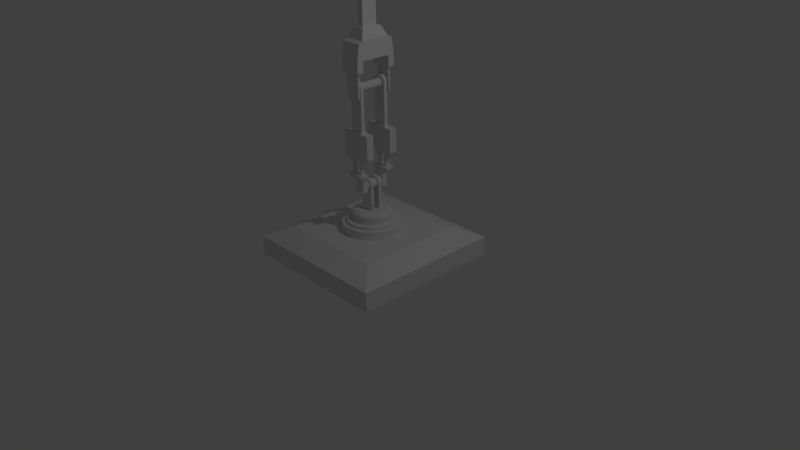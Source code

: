# Source: MachineArm.blend  (saved by Blender 2.77.0; exported with 4.5.12 LTS)
import bpy
from mathutils import Matrix  # noqa: F401  (used for matrix-valued properties, if any)

bpy.ops.wm.read_factory_settings(use_empty=True)
scene = bpy.context.scene
scene.name = 'Scene'

# ---- collections
col_collection_1 = bpy.data.collections.new('Collection 1'); scene.collection.children.link(col_collection_1)

# ---- materials (node trees are filled in below, after node groups)
mat_material = bpy.data.materials.new('Material')
mat_material.alpha_threshold = 0.0
mat_material.use_transparent_shadow = False
mat_material.roughness = 0.5
mat_material.line_color = (0.0, 0.0, 0.0, 1.0)

# ---- material node trees

# ---- world
world_world = bpy.data.worlds.new('World'); scene.world = world_world
world_world.color = (0.05088, 0.05088, 0.05088)
world_world.use_sun_shadow = False
world_world.sun_shadow_jitter_overblur = 0.0
world_world.cycles.sampling_method = 'MANUAL'

# ---- cameras
cam_camera = bpy.data.cameras.new('Camera')
cam_camera.clip_end = 100.0
cam_camera.lens = 35.0
cam_camera.sensor_width = 32.0
cam_camera.sensor_height = 18.0
cam_camera.ortho_scale = 7.314
cam_camera.dof.focus_distance = 0.0
cam_camera.dof.aperture_fstop = 128.0

# ---- lights
light_lamp = bpy.data.lights.new('Lamp', 'POINT')
light_lamp.transmission_factor = 0.0
light_lamp.cutoff_distance = 30.0
light_lamp.energy = 100.0
light_lamp.shadow_buffer_clip_start = 1.001
light_lamp.shadow_soft_size = 0.1
light_lamp.shadow_maximum_resolution = 0.006
light_lamp.use_absolute_resolution = True

# ---- meshes
me_cube_008 = bpy.data.meshes.new('Cube.008')
me_cube_008.from_pydata([(-1.0, -1.0, 0.0), (-1.0, -1.0, 4.261), (-1.0, 1.0, 0.0), (-1.0, 1.0, 4.261), (1.0, -1.0, 0.0), (1.0, -1.0, 4.261), (1.0, 1.0, 0.0), (1.0, 1.0, 4.261), (0.169, -1.0, 7.293), (0.169, 1.0, 7.293), (1.417, 1.0, 6.405), (1.417, -1.0, 6.405), (1.365, -0.6311, 8.241), (1.365, 0.6311, 8.241), (2.024, 0.6311, 7.534), (2.024, -0.6311, 7.534), (2.073, -0.3709, 8.494), (2.073, 0.3709, 8.494), (2.342, 0.3709, 7.994), (2.342, -0.3709, 7.994)], [], [(1, 3, 2, 0), (3, 7, 6, 2), (7, 5, 4, 6), (5, 1, 0, 4), (0, 2, 6, 4), (5, 7, 10, 11), (11, 10, 14, 15), (3, 1, 8, 9), (1, 5, 11, 8), (7, 3, 9, 10), (13, 12, 16, 17), (9, 8, 12, 13), (8, 11, 15, 12), (10, 9, 13, 14), (19, 18, 17, 16), (12, 15, 19, 16), (14, 13, 17, 18), (15, 14, 18, 19)])
me_cube_008.use_remesh_preserve_volume = False
me_cube_008.use_remesh_preserve_attributes = False
me_cube_008.use_mirror_vertex_groups = False
me_cube_008.update()
me_cube_007 = bpy.data.meshes.new('Cube.007')
me_cube_007.from_pydata([(-1.0, -1.0, 0.0), (-1.0, -1.0, 4.261), (-1.0, 1.0, 0.0), (-1.0, 1.0, 4.261), (1.0, -1.0, 0.0), (1.0, -1.0, 4.261), (1.0, 1.0, 0.0), (1.0, 1.0, 4.261), (0.169, -1.0, 7.293), (0.169, 1.0, 7.293), (1.417, 1.0, 6.405), (1.417, -1.0, 6.405), (1.365, -0.6311, 8.241), (1.365, 0.6311, 8.241), (2.024, 0.6311, 7.534), (2.024, -0.6311, 7.534), (2.073, -0.3709, 8.494), (2.073, 0.3709, 8.494), (2.342, 0.3709, 7.994), (2.342, -0.3709, 7.994)], [], [(1, 3, 2, 0), (3, 7, 6, 2), (7, 5, 4, 6), (5, 1, 0, 4), (0, 2, 6, 4), (5, 7, 10, 11), (11, 10, 14, 15), (3, 1, 8, 9), (1, 5, 11, 8), (7, 3, 9, 10), (13, 12, 16, 17), (9, 8, 12, 13), (8, 11, 15, 12), (10, 9, 13, 14), (19, 18, 17, 16), (12, 15, 19, 16), (14, 13, 17, 18), (15, 14, 18, 19)])
me_cube_007.use_remesh_preserve_volume = False
me_cube_007.use_remesh_preserve_attributes = False
me_cube_007.use_mirror_vertex_groups = False
me_cube_007.update()
me_cube_006 = bpy.data.meshes.new('Cube.006')
me_cube_006.from_pydata([(-1.0, -1.0, 0.0), (-1.0, -1.0, 4.261), (-1.0, 1.0, 0.0), (-1.0, 1.0, 4.261), (1.0, -1.0, 0.0), (1.0, -1.0, 4.261), (1.0, 1.0, 0.0), (1.0, 1.0, 4.261), (0.169, -1.0, 7.293), (0.169, 1.0, 7.293), (1.417, 1.0, 6.405), (1.417, -1.0, 6.405), (1.365, -0.6311, 8.241), (1.365, 0.6311, 8.241), (2.024, 0.6311, 7.534), (2.024, -0.6311, 7.534), (2.073, -0.3709, 8.494), (2.073, 0.3709, 8.494), (2.342, 0.3709, 7.994), (2.342, -0.3709, 7.994)], [], [(1, 3, 2, 0), (3, 7, 6, 2), (7, 5, 4, 6), (5, 1, 0, 4), (0, 2, 6, 4), (5, 7, 10, 11), (11, 10, 14, 15), (3, 1, 8, 9), (1, 5, 11, 8), (7, 3, 9, 10), (13, 12, 16, 17), (9, 8, 12, 13), (8, 11, 15, 12), (10, 9, 13, 14), (19, 18, 17, 16), (12, 15, 19, 16), (14, 13, 17, 18), (15, 14, 18, 19)])
me_cube_006.use_remesh_preserve_volume = False
me_cube_006.use_remesh_preserve_attributes = False
me_cube_006.use_mirror_vertex_groups = False
me_cube_006.update()
me_cube_005 = bpy.data.meshes.new('Cube.005')
me_cube_005.from_pydata([(-1.0, -1.0, 0.0), (-1.0, -1.0, 4.261), (-1.0, 1.0, 0.0), (-1.0, 1.0, 4.261), (1.0, -1.0, 0.0), (1.0, -1.0, 4.261), (1.0, 1.0, 0.0), (1.0, 1.0, 4.261), (0.169, -1.0, 7.293), (0.169, 1.0, 7.293), (1.417, 1.0, 6.405), (1.417, -1.0, 6.405), (1.365, -0.6311, 8.241), (1.365, 0.6311, 8.241), (2.024, 0.6311, 7.534), (2.024, -0.6311, 7.534), (2.073, -0.3709, 8.494), (2.073, 0.3709, 8.494), (2.342, 0.3709, 7.994), (2.342, -0.3709, 7.994)], [], [(1, 3, 2, 0), (3, 7, 6, 2), (7, 5, 4, 6), (5, 1, 0, 4), (0, 2, 6, 4), (5, 7, 10, 11), (11, 10, 14, 15), (3, 1, 8, 9), (1, 5, 11, 8), (7, 3, 9, 10), (13, 12, 16, 17), (9, 8, 12, 13), (8, 11, 15, 12), (10, 9, 13, 14), (19, 18, 17, 16), (12, 15, 19, 16), (14, 13, 17, 18), (15, 14, 18, 19)])
me_cube_005.use_remesh_preserve_volume = False
me_cube_005.use_remesh_preserve_attributes = False
me_cube_005.use_mirror_vertex_groups = False
me_cube_005.update()
me_cylinder_001 = bpy.data.meshes.new('Cylinder.001')
me_cylinder_001.from_pydata([(3.54e-08, 0.3389, -1.194), (3.54e-08, 0.3389, 0.0), (0.06611, 0.3324, -1.194), (0.06611, 0.3324, 0.0), (0.1297, 0.3131, -1.194), (0.1297, 0.3131, 0.0), (0.1883, 0.2818, -1.194), (0.1883, 0.2818, 0.0), (0.2396, 0.2396, -1.194), (0.2396, 0.2396, 0.0), (0.2818, 0.1883, -1.194), (0.2818, 0.1883, 0.0), (0.3131, 0.1297, -1.194), (0.3131, 0.1297, 0.0), (0.3324, 0.06611, -1.194), (0.3324, 0.06611, 0.0), (0.3389, 3.181e-07, -1.194), (0.3389, 2.712e-07, 0.0), (0.3324, -0.06611, -1.194), (0.3324, -0.06611, 0.0), (0.3131, -0.1297, -1.194), (0.3131, -0.1297, 0.0), (0.2818, -0.1883, -1.194), (0.2818, -0.1883, 0.0), (0.2396, -0.2396, -1.194), (0.2396, -0.2396, 0.0), (0.1883, -0.2818, -1.194), (0.1883, -0.2818, 0.0), (0.1297, -0.3131, -1.194), (0.1297, -0.3131, 0.0), (0.06611, -0.3324, -1.194), (0.06611, -0.3324, 0.0), (-7.502e-08, -0.3389, -1.194), (-7.502e-08, -0.3389, 0.0), (-0.06611, -0.3324, -1.194), (-0.06611, -0.3324, 0.0), (-0.1297, -0.3131, -1.194), (-0.1297, -0.3131, 0.0), (-0.1883, -0.2818, -1.194), (-0.1883, -0.2818, 0.0), (-0.2396, -0.2396, -1.194), (-0.2396, -0.2396, 0.0), (-0.2818, -0.1883, -1.194), (-0.2818, -0.1883, 0.0), (-0.3131, -0.1297, -1.194), (-0.3131, -0.1297, 0.0), (-0.3324, -0.06611, -1.194), (-0.3324, -0.06611, 0.0), (-0.3389, 6.197e-07, -1.194), (-0.3389, 5.728e-07, 0.0), (-0.3324, 0.06611, -1.194), (-0.3324, 0.06611, 0.0), (-0.3131, 0.1297, -1.194), (-0.3131, 0.1297, 0.0), (-0.2818, 0.1883, -1.194), (-0.2818, 0.1883, 0.0), (-0.2396, 0.2396, -1.194), (-0.2396, 0.2396, 0.0), (-0.1883, 0.2818, -1.194), (-0.1883, 0.2818, 0.0), (-0.1297, 0.3131, -1.194), (-0.1297, 0.3131, 0.0), (-0.06611, 0.3324, -1.194), (-0.06611, 0.3324, 0.0), (-0.637, -0.6062, -1.15), (-0.637, 1.301, -1.15), (-0.637, -0.6062, -1.286), (-0.637, 1.301, -1.286), (0.5984, -0.6062, -1.15), (0.5984, 1.301, -1.15), (0.5984, -0.6062, -1.286), (0.5984, 1.301, -1.286), (-0.564, -0.7895, -1.286), (-0.564, -0.7895, -1.15), (0.5253, -0.7895, -1.286), (0.5253, -0.7895, -1.15), (-0.3798, -0.8888, -1.286), (-0.3798, -0.8888, -1.15), (0.3412, -0.8888, -1.286), (0.3412, -0.8888, -1.15), (-0.1667, -0.9341, -1.286), (-0.1667, -0.9341, -1.15), (0.1281, -0.9341, -1.286), (0.1281, -0.9341, -1.15), (-0.8824, 1.301, -1.001), (-0.8824, 1.301, -1.435), (0.8438, 1.301, -1.435), (0.8438, 1.301, -1.001), (-0.8824, 2.244, -1.001), (-0.8824, 2.244, -1.435), (0.8438, 2.244, -1.435), (0.8438, 2.244, -1.001), (-0.8824, 3.739, -1.001), (-0.8824, 3.565, -1.279), (0.8438, 3.565, -1.279), (0.8438, 3.739, -1.001), (0.8438, 2.244, 0.0), (-0.8824, 2.244, 0.0), (0.8438, 3.739, 0.0), (-0.8824, 3.739, 0.0), (0.4577, 4.542, -0.6946), (-0.4963, 4.542, -0.6946), (0.4577, 4.542, 0.0), (-0.4963, 4.542, 0.0), (0.2256, 4.542, -0.5256), (-0.2642, 4.542, -0.5256), (0.2256, 4.542, 0.0), (-0.2642, 4.542, 0.0), (0.2256, 8.336, -0.5256), (-0.2642, 8.336, -0.5256), (0.2256, 8.336, 0.0), (-0.2642, 8.336, 0.0), (-0.01515, 9.287, -1.113), (-0.01515, 10.59, -1.113), (0.237, 9.287, -1.092), (0.237, 10.59, -1.092), (0.4795, 9.287, -1.028), (0.4795, 10.59, -1.028), (0.7029, 9.287, -0.9242), (0.7029, 10.59, -0.9242), (0.8988, 9.287, -0.7848), (0.8988, 10.59, -0.7848), (1.06, 9.287, -0.6149), (1.06, 10.59, -0.6149), (1.179, 9.287, -0.4211), (1.179, 10.59, -0.4211), (1.253, 9.287, -0.2108), (1.253, 10.59, -0.2108), (1.277, 9.287, 0.0), (1.277, 10.59, 0.0), (-1.308, 9.287, 0.0), (-1.308, 10.59, 0.0), (-1.283, 9.287, -0.2108), (-1.283, 10.59, -0.2108), (-1.209, 9.287, -0.4211), (-1.209, 10.59, -0.4211), (-1.09, 9.287, -0.6149), (-1.09, 10.59, -0.6149), (-0.9291, 9.287, -0.7848), (-0.9291, 10.59, -0.7848), (-0.7332, 9.287, -0.9242), (-0.7332, 10.59, -0.9242), (-0.5098, 9.287, -1.028), (-0.5098, 10.59, -1.028), (-0.2673, 9.287, -1.092), (-0.2673, 10.59, -1.092), (-0.01515, 9.287, -0.6661), (0.1536, 9.287, -0.6513), (0.3158, 9.287, -0.6074), (0.4654, 9.287, -0.5361), (0.5964, 9.287, -0.4401), (0.704, 9.287, -0.3232), (0.7839, 9.287, -0.1898), (0.8331, 9.287, 0.0), (0.8498, 9.287, 0.0), (-0.8801, 9.287, 0.0), (-0.8634, 9.287, 0.0), (-0.8142, 9.287, -0.1898), (-0.7343, 9.287, -0.3232), (-0.6267, 9.287, -0.4401), (-0.4957, 9.287, -0.5361), (-0.3461, 9.287, -0.6074), (-0.1839, 9.287, -0.6513), (-0.01515, 10.59, 0.0), (-0.01515, 8.145, -0.6661), (0.1536, 8.145, -0.6513), (0.3158, 8.145, -0.6074), (0.4654, 8.145, -0.5361), (0.5964, 8.145, -0.4401), (0.704, 8.145, -0.3232), (0.7839, 8.145, -0.1898), (0.8331, 8.145, 0.0), (-0.8634, 8.145, 0.0), (-0.8142, 8.145, -0.1898), (-0.7343, 8.145, -0.3232), (-0.6267, 8.145, -0.4401), (-0.4957, 8.145, -0.5361), (-0.3461, 8.145, -0.6074), (-0.1839, 8.145, -0.6513), (-0.01515, 8.145, 0.0)], [], [(0, 1, 3, 2), (2, 3, 5, 4), (4, 5, 7, 6), (6, 7, 9, 8), (8, 9, 11, 10), (10, 11, 13, 12), (12, 13, 15, 14), (14, 15, 17, 16), (16, 17, 19, 18), (18, 19, 21, 20), (20, 21, 23, 22), (22, 23, 25, 24), (24, 25, 27, 26), (26, 27, 29, 28), (28, 29, 31, 30), (30, 31, 33, 32), (32, 33, 35, 34), (34, 35, 37, 36), (36, 37, 39, 38), (38, 39, 41, 40), (40, 41, 43, 42), (42, 43, 45, 44), (44, 45, 47, 46), (46, 47, 49, 48), (48, 49, 51, 50), (50, 51, 53, 52), (52, 53, 55, 54), (54, 55, 57, 56), (56, 57, 59, 58), (58, 59, 61, 60), (60, 61, 63, 62), (62, 63, 1, 0), (0, 2, 4, 6, 8, 10, 12, 14, 16, 18, 20, 22, 24, 26, 28, 30, 32, 34, 36, 38, 40, 42, 44, 46, 48, 50, 52, 54, 56, 58, 60, 62), (65, 67, 66, 64), (67, 71, 70, 66), (71, 69, 68, 70), (69, 65, 64, 68), (64, 66, 72, 73), (69, 71, 86, 87), (74, 75, 79, 78), (66, 70, 74, 72), (68, 64, 73, 75), (70, 68, 75, 74), (79, 77, 81, 83), (73, 72, 76, 77), (75, 73, 77, 79), (72, 74, 78, 76), (81, 80, 82, 83), (76, 78, 82, 80), (78, 79, 83, 82), (77, 76, 80, 81), (87, 86, 90, 91), (67, 65, 84, 85), (65, 69, 87, 84), (71, 67, 85, 86), (88, 91, 96, 97), (85, 84, 88, 89), (84, 87, 91, 88), (86, 85, 89, 90), (95, 94, 93, 92), (90, 89, 93, 94), (91, 90, 94, 95), (89, 88, 92, 93), (97, 96, 98, 99), (91, 95, 98, 96), (92, 88, 97, 99), (95, 92, 101, 100), (102, 100, 104, 106), (98, 95, 100, 102), (92, 99, 103, 101), (99, 98, 102, 103), (106, 104, 108, 110), (100, 101, 105, 104), (101, 103, 107, 105), (103, 102, 106, 107), (108, 109, 111, 110), (104, 105, 109, 108), (105, 107, 111, 109), (107, 106, 110, 111), (112, 113, 115, 114), (114, 115, 117, 116), (116, 117, 119, 118), (118, 119, 121, 120), (120, 121, 123, 122), (122, 123, 125, 124), (124, 125, 127, 126), (126, 127, 129, 128), (130, 131, 133, 132), (132, 133, 135, 134), (134, 135, 137, 136), (136, 137, 139, 138), (138, 139, 141, 140), (140, 141, 143, 142), (142, 143, 145, 144), (144, 145, 113, 112), (134, 136, 158, 157), (144, 112, 146, 162), (118, 120, 150, 149), (130, 132, 156, 155), (140, 142, 161, 160), (114, 116, 148, 147), (124, 126, 153, 152), (136, 138, 159, 158), (120, 122, 151, 150), (132, 134, 157, 156), (142, 144, 162, 161), (116, 118, 149, 148), (126, 128, 154, 153), (112, 114, 147, 146), (138, 140, 160, 159), (122, 124, 152, 151), (125, 123, 163), (137, 135, 163), (113, 145, 163), (121, 119, 163), (133, 131, 163), (143, 141, 163), (117, 115, 163), (127, 125, 163), (139, 137, 163), (123, 121, 163), (135, 133, 163), (145, 143, 163), (119, 117, 163), (129, 127, 163), (115, 113, 163), (141, 139, 163), (151, 152, 170, 169), (160, 161, 177, 176), (152, 153, 171, 170), (161, 162, 178, 177), (146, 147, 165, 164), (162, 146, 164, 178), (147, 148, 166, 165), (156, 157, 173, 172), (148, 149, 167, 166), (157, 158, 174, 173), (149, 150, 168, 167), (158, 159, 175, 174), (150, 151, 169, 168), (159, 160, 176, 175), (172, 173, 179), (164, 165, 179), (173, 174, 179), (165, 166, 179), (174, 175, 179), (166, 167, 179), (175, 176, 179), (167, 168, 179), (176, 177, 179), (168, 169, 179), (177, 178, 179), (169, 170, 179), (178, 164, 179), (170, 171, 179)])
me_cylinder_001.use_remesh_preserve_volume = False
me_cylinder_001.use_remesh_preserve_attributes = False
me_cylinder_001.use_mirror_vertex_groups = False
me_cylinder_001.update()
me_cube_003 = bpy.data.meshes.new('Cube.003')
me_cube_003.from_pydata([(0.02318, 0.0, -0.05605), (0.02318, -0.1419, -0.05605), (0.01182, 0.0, -0.0595), (0.01182, -0.1419, -0.0595), (8.788e-08, 0.0, -0.06066), (8.788e-08, -0.1419, -0.06066), (0.03365, -0.1419, -0.05045), (0.03365, 0.0, -0.05045), (0.04283, -0.1419, -0.04292), (0.04283, 0.0, -0.04292), (0.05037, -0.1419, -0.03374), (0.05037, 0.0, -0.03374), (0.05596, -0.1419, -0.02327), (0.05596, 0.0, -0.02327), (0.05941, -0.1419, -0.0119), (0.05941, 0.0, -0.0119), (0.06058, -0.1419, -8.404e-05), (0.06058, 0.0, -8.402e-05), (0.05941, -0.1419, 0.01173), (0.05941, 0.0, 0.01173), (0.05596, -0.1419, 0.0231), (0.05596, 0.0, 0.0231), (0.05037, -0.1419, 0.03357), (0.05037, 0.0, 0.03357), (0.04283, -0.1419, 0.04275), (0.04283, 0.0, 0.04275), (0.03365, -0.1419, 0.05028), (0.03365, 0.0, 0.05028), (0.02318, -0.1419, 0.05588), (0.02318, 0.0, 0.05588), (0.01182, -0.1419, 0.05933), (0.01182, 0.0, 0.05933), (6.814e-08, -0.1419, 0.06049), (6.814e-08, 0.0, 0.06049), (-0.01182, -0.1419, 0.05933), (-0.01182, 0.0, 0.05933), (-0.02318, -0.1419, 0.05588), (-0.02318, 0.0, 0.05588), (-0.03365, -0.1419, 0.05028), (-0.03365, 0.0, 0.05028), (-0.04283, -0.1419, 0.04275), (-0.04283, 0.0, 0.04275), (-0.05037, -0.1419, 0.03357), (-0.05037, 0.0, 0.03357), (-0.05596, -0.1419, 0.0231), (-0.05596, 0.0, 0.0231), (-0.05941, -0.1419, 0.01173), (-0.05941, 0.0, 0.01173), (-0.06058, -0.1419, -8.409e-05), (-0.06058, 0.0, -8.408e-05), (-0.05941, -0.1419, -0.0119), (-0.05941, 0.0, -0.0119), (-0.05596, -0.1419, -0.02327), (-0.05596, 0.0, -0.02327), (-0.05037, -0.1419, -0.03374), (-0.05037, 0.0, -0.03374), (-0.04283, -0.1419, -0.04292), (-0.04283, 0.0, -0.04292), (-0.03365, -0.1419, -0.05045), (-0.03365, 0.0, -0.05045), (-0.02318, -0.1419, -0.05605), (-0.02318, 0.0, -0.05605), (-0.01182, -0.1419, -0.0595), (-0.01182, 0.0, -0.0595), (0.06343, -0.1228, 0.09075), (0.06343, -0.1228, -0.0685), (0.06343, -0.1936, 0.09075), (0.06343, -0.1936, -0.0685), (-0.07101, -0.1228, 0.09075), (-0.07101, -0.1228, -0.0685), (-0.07101, -0.1936, 0.09075), (-0.07101, -0.1936, -0.0685), (0.09679, -0.2578, 0.151), (-0.1044, -0.2578, 0.151), (0.09679, -0.1518, 0.151), (-0.1044, -0.1518, 0.151), (0.1087, -0.264, 0.151), (-0.1163, -0.264, 0.151), (0.1087, -0.1455, 0.151), (-0.1163, -0.1455, 0.151), (0.1087, -0.264, 0.186), (-0.1163, -0.264, 0.186), (0.1087, -0.1455, 0.186), (-0.1163, -0.1455, 0.186), (0.07435, -0.2459, 0.186), (-0.08193, -0.2459, 0.186), (0.07435, -0.1636, 0.186), (-0.08193, -0.1636, 0.186), (-0.003791, -0.2459, 0.186), (0.07435, -0.2048, 0.186), (-0.003791, -0.1636, 0.186), (-0.08193, -0.2048, 0.186), (-0.003791, -0.2048, 0.186), (-0.04286, -0.2459, 0.186), (0.07435, -0.2254, 0.186), (0.03528, -0.1636, 0.186), (-0.08193, -0.1842, 0.186), (0.03528, -0.2459, 0.186), (0.07435, -0.1842, 0.186), (-0.04286, -0.1636, 0.186), (-0.08193, -0.2254, 0.186), (-0.04286, -0.2048, 0.186), (0.03528, -0.2048, 0.186), (-0.003791, -0.2254, 0.186), (-0.003791, -0.1842, 0.186), (0.03528, -0.1842, 0.186), (0.03528, -0.2254, 0.186), (-0.04286, -0.2254, 0.186), (-0.04286, -0.1842, 0.186), (0.07435, -0.1842, 0.3097), (0.07435, -0.2048, 0.3097), (-0.08193, -0.2254, 0.3097), (-0.08193, -0.2048, 0.3097), (-0.04286, -0.2048, 0.3097), (0.07435, -0.2254, 0.3097), (-0.08193, -0.1842, 0.3097), (0.03528, -0.2048, 0.3097), (0.03528, -0.1842, 0.3097), (0.03528, -0.2254, 0.3097), (-0.04286, -0.2254, 0.3097), (-0.04286, -0.1842, 0.3097), (0.1357, -0.1845, 0.3886), (0.1357, -0.2048, 0.3886), (-0.1433, -0.2251, 0.3886), (-0.1433, -0.2048, 0.3886), (-0.07355, -0.2048, 0.3886), (0.1357, -0.2251, 0.3886), (-0.1433, -0.1845, 0.3886), (0.06597, -0.2048, 0.3886), (0.06597, -0.1845, 0.3886), (0.06597, -0.2251, 0.3886), (-0.07355, -0.2251, 0.3886), (-0.07355, -0.1845, 0.3886), (-0.204, -0.2327, 0.404), (-0.204, -0.2327, 0.7106), (-0.204, -0.1329, 0.404), (-0.204, -0.1329, 0.7106), (0.2009, -0.2327, 0.404), (0.2009, -0.2327, 0.7106), (0.2009, -0.1329, 0.404), (0.2009, -0.1329, 0.7106), (-0.1849, -0.1329, 0.3764), (-0.1849, -0.2327, 0.3764), (0.1818, -0.1329, 0.3764), (0.1818, -0.2327, 0.3764), (-0.1027, -0.2229, 0.7106), (-0.1027, -0.1427, 0.7106), (0.0996, -0.1427, 0.7106), (0.0996, -0.2229, 0.7106), (-0.1027, -0.2229, 0.7286), (-0.1027, -0.1427, 0.7286), (0.0996, -0.1427, 0.7286), (0.0996, -0.2229, 0.7286), (-0.08696, -0.2066, 0.7286), (-0.08696, -0.1591, 0.7286), (0.08388, -0.1591, 0.7286), (0.08388, -0.2066, 0.7286), (-0.08696, -0.2066, 1.279), (-0.08696, -0.1591, 1.279), (0.08388, -0.1591, 1.279), (0.08388, -0.2066, 1.279), (-0.07502, -0.2066, 1.309), (-0.07502, -0.1591, 1.309), (0.07194, -0.1591, 1.309), (0.07194, -0.2066, 1.309), (-0.05074, -0.2066, 1.332), (-0.05074, -0.1591, 1.332), (0.04766, -0.1591, 1.332), (0.04766, -0.2066, 1.332), (-0.02065, -0.2066, 1.342), (-0.02065, -0.1591, 1.342), (0.01756, -0.1591, 1.342), (0.01756, -0.2066, 1.342)], [], [(3, 2, 0, 1), (5, 4, 2, 3), (1, 0, 7, 6), (6, 7, 9, 8), (8, 9, 11, 10), (10, 11, 13, 12), (12, 13, 15, 14), (14, 15, 17, 16), (16, 17, 19, 18), (18, 19, 21, 20), (20, 21, 23, 22), (22, 23, 25, 24), (24, 25, 27, 26), (26, 27, 29, 28), (28, 29, 31, 30), (30, 31, 33, 32), (32, 33, 35, 34), (34, 35, 37, 36), (36, 37, 39, 38), (38, 39, 41, 40), (40, 41, 43, 42), (42, 43, 45, 44), (44, 45, 47, 46), (46, 47, 49, 48), (48, 49, 51, 50), (50, 51, 53, 52), (52, 53, 55, 54), (54, 55, 57, 56), (56, 57, 59, 58), (58, 59, 61, 60), (5, 3, 1, 6, 8, 10, 12, 14, 16, 18, 20, 22, 24, 26, 28, 30, 32, 34, 36, 38, 40, 42, 44, 46, 48, 50, 52, 54, 56, 58, 60, 62), (60, 61, 63, 62), (62, 63, 4, 5), (134, 136, 135, 133), (68, 70, 73, 75), (71, 69, 65, 67), (66, 70, 71, 67), (64, 66, 67, 65), (68, 64, 65, 69), (70, 68, 69, 71), (75, 73, 77, 79), (66, 64, 74, 72), (64, 68, 75, 74), (70, 66, 72, 73), (76, 78, 82, 80), (72, 74, 78, 76), (74, 75, 79, 78), (73, 72, 76, 77), (82, 83, 87, 99, 90, 95, 86), (78, 79, 83, 82), (77, 76, 80, 81), (79, 77, 81, 83), (108, 99, 87, 96), (81, 80, 84, 97, 88, 93, 85), (83, 81, 85, 100, 91, 96, 87), (80, 82, 86, 98, 89, 94, 84), (100, 107, 119, 111), (106, 102, 92, 103), (105, 95, 90, 104), (102, 105, 104, 92), (96, 91, 112, 115), (98, 86, 95, 105), (97, 106, 103, 88), (84, 94, 106, 97), (98, 105, 117, 109), (93, 107, 100, 85), (88, 103, 107, 93), (103, 92, 101, 107), (107, 101, 113, 119), (92, 104, 108, 101), (104, 90, 99, 108), (113, 120, 132, 125), (109, 117, 129, 121), (116, 118, 130, 128), (120, 115, 127, 132), (89, 98, 109, 110), (106, 94, 114, 118), (108, 96, 115, 120), (105, 102, 116, 117), (94, 89, 110, 114), (91, 100, 111, 112), (102, 106, 118, 116), (101, 108, 120, 113), (131, 125, 124, 123), (122, 121, 129, 128), (126, 122, 128, 130), (125, 132, 127, 124), (114, 110, 122, 126), (111, 119, 131, 123), (110, 109, 121, 122), (117, 116, 128, 129), (115, 112, 124, 127), (119, 113, 125, 131), (112, 111, 123, 124), (118, 114, 126, 130), (136, 140, 139, 135), (140, 138, 137, 139), (138, 134, 133, 137), (133, 135, 141, 142), (136, 134, 145, 146), (142, 141, 143, 144), (135, 139, 143, 141), (137, 133, 142, 144), (139, 137, 144, 143), (145, 148, 152, 149), (134, 138, 148, 145), (140, 136, 146, 147), (138, 140, 147, 148), (152, 151, 155, 156), (147, 146, 150, 151), (148, 147, 151, 152), (146, 145, 149, 150), (154, 153, 157, 158), (150, 149, 153, 154), (149, 152, 156, 153), (151, 150, 154, 155), (157, 160, 164, 161), (153, 156, 160, 157), (155, 154, 158, 159), (156, 155, 159, 160), (164, 163, 167, 168), (159, 158, 162, 163), (160, 159, 163, 164), (158, 157, 161, 162), (165, 168, 172, 169), (162, 161, 165, 166), (161, 164, 168, 165), (163, 162, 166, 167), (172, 171, 170, 169), (167, 166, 170, 171), (168, 167, 171, 172), (166, 165, 169, 170)])
me_cube_003.use_remesh_preserve_volume = False
me_cube_003.use_remesh_preserve_attributes = False
me_cube_003.use_mirror_vertex_groups = False
me_cube_003.update()
me_cube_002 = bpy.data.meshes.new('Cube.002')
me_cube_002.from_pydata([(0.1805, 0.1805, 0.1146), (0.1805, 0.1805, 0.02185), (0.1418, 0.2123, 0.1146), (0.1418, 0.2123, 0.02185), (0.09769, 0.2358, 0.1146), (0.09769, 0.2358, 0.02185), (0.0498, 0.2504, 0.1146), (0.0498, 0.2504, 0.02185), (4.157e-08, 0.2553, 0.1146), (4.157e-08, 0.2553, 0.02185), (-0.06418, 0.3227, 0.04026), (-0.06418, 0.3227, -4.804e-05), (-0.1259, 0.3039, 0.04026), (-0.1259, 0.3039, -4.804e-05), (-0.1828, 0.2735, 0.04026), (-0.1828, 0.2735, -4.804e-05), (-0.2326, 0.2326, 0.04026), (-0.2326, 0.2326, -4.804e-05), (-0.2735, 0.1828, 0.04026), (-0.2735, 0.1828, -4.804e-05), (-0.3039, 0.1259, 0.04026), (-0.3039, 0.1259, -4.804e-05), (-0.3227, 0.06418, 0.04026), (-0.3227, 0.06418, -4.804e-05), (-0.329, 5.168e-07, 0.04026), (-0.329, 5.168e-07, -4.804e-05), (-0.3227, -0.06418, 0.04026), (-0.3227, -0.06418, -4.804e-05), (-0.3039, -0.1259, 0.04026), (-0.3039, -0.1259, -4.804e-05), (-0.2735, -0.1828, 0.04026), (-0.2735, -0.1828, -4.804e-05), (-0.2326, -0.2326, 0.04026), (-0.2326, -0.2326, -4.804e-05), (-0.1828, -0.2735, 0.04026), (-0.1828, -0.2735, -4.804e-05), (-0.1259, -0.3039, 0.04026), (-0.1259, -0.3039, -4.804e-05), (-0.06418, -0.3227, 0.04026), (-0.06418, -0.3227, -4.804e-05), (-6.263e-08, -0.329, 0.04026), (-6.263e-08, -0.329, -4.804e-05), (0.06418, -0.3227, 0.04026), (0.06418, -0.3227, -4.804e-05), (0.1259, -0.3039, 0.04026), (0.1259, -0.3039, -4.804e-05), (0.1828, -0.2735, 0.04026), (0.1828, -0.2735, -4.804e-05), (0.2326, -0.2326, 0.04026), (0.2326, -0.2326, -4.804e-05), (0.2735, -0.1828, 0.04026), (0.2735, -0.1828, -4.804e-05), (0.3039, -0.1259, 0.04026), (0.3039, -0.1259, -4.804e-05), (0.3227, -0.06418, 0.04026), (0.3227, -0.06418, -4.804e-05), (0.329, 2.24e-07, 0.04026), (0.329, 2.24e-07, -4.804e-05), (0.3227, 0.06418, 0.04026), (0.3227, 0.06418, -4.804e-05), (0.3039, 0.1259, 0.04026), (0.3039, 0.1259, -4.804e-05), (0.2735, 0.1828, 0.04026), (0.2735, 0.1828, -4.804e-05), (0.2326, 0.2326, 0.04026), (0.2326, 0.2326, -4.804e-05), (0.1828, 0.2735, 0.04026), (0.1828, 0.2735, -4.804e-05), (0.1259, 0.3039, 0.04026), (0.1259, 0.3039, -4.804e-05), (0.06418, 0.3227, 0.04026), (0.06418, 0.3227, -4.804e-05), (4.456e-08, 0.329, 0.04026), (4.456e-08, 0.329, -4.804e-05), (0.2488, 2.581e-07, 0.141), (0.244, 0.04853, 0.141), (0.2123, 0.1418, 0.02185), (0.2123, 0.1418, 0.1146), (0.2358, 0.09769, 0.02185), (0.2358, 0.09769, 0.1146), (0.2504, 0.0498, 0.02185), (0.2504, 0.0498, 0.1146), (0.2553, 2.565e-07, 0.02185), (0.2553, 2.565e-07, 0.1146), (0.2504, -0.0498, 0.02185), (0.2504, -0.0498, 0.1146), (0.2358, -0.09769, 0.02185), (0.2358, -0.09769, 0.1146), (0.2123, -0.1418, 0.02185), (0.2123, -0.1418, 0.1146), (0.1805, -0.1805, 0.02185), (0.1805, -0.1805, 0.1146), (0.1418, -0.2123, 0.02185), (0.1418, -0.2123, 0.1146), (0.09769, -0.2358, 0.02185), (0.09769, -0.2358, 0.1146), (0.0498, -0.2504, 0.02185), (0.0498, -0.2504, 0.1146), (-4.161e-08, -0.2553, 0.02185), (-4.161e-08, -0.2553, 0.1146), (-0.0498, -0.2504, 0.02185), (-0.0498, -0.2504, 0.1146), (-0.09769, -0.2358, 0.02185), (-0.09769, -0.2358, 0.1146), (-0.1418, -0.2123, 0.02185), (-0.1418, -0.2123, 0.1146), (-0.1805, -0.1805, 0.02185), (-0.1805, -0.1805, 0.1146), (-0.2123, -0.1418, 0.02185), (-0.2123, -0.1418, 0.1146), (-0.2358, -0.09769, 0.02185), (-0.2358, -0.09769, 0.1146), (-0.2504, -0.0498, 0.02185), (-0.2504, -0.0498, 0.1146), (-0.2553, 4.837e-07, 0.02185), (-0.2553, 4.837e-07, 0.1146), (-0.2504, 0.0498, 0.02185), (-0.2504, 0.0498, 0.1146), (-0.2358, 0.09769, 0.02185), (-0.2358, 0.09769, 0.1146), (-0.2123, 0.1418, 0.02185), (-0.2123, 0.1418, 0.1146), (-0.1805, 0.1805, 0.02185), (-0.1805, 0.1805, 0.1146), (-0.1418, 0.2123, 0.02185), (-0.1418, 0.2123, 0.1146), (-0.09769, 0.2358, 0.02185), (-0.09769, 0.2358, 0.1146), (-0.0498, 0.2504, 0.02185), (-0.0498, 0.2504, 0.1146), (0.0952, 0.2298, 0.141), (0.04853, 0.244, 0.141), (0.244, -0.04853, 0.141), (0.1382, 0.2068, 0.141), (0.2298, -0.0952, 0.141), (0.1759, 0.1759, 0.141), (0.2068, -0.1382, 0.141), (0.2068, 0.1382, 0.141), (0.1759, -0.1759, 0.141), (0.2298, 0.0952, 0.141), (4.164e-08, 0.2488, 0.141), (0.1382, -0.2068, 0.141), (0.0952, -0.2298, 0.141), (0.04853, -0.244, 0.141), (-3.942e-08, -0.2488, 0.141), (-0.04853, -0.244, 0.141), (-0.0952, -0.2298, 0.141), (-0.1382, -0.2068, 0.141), (-0.1759, -0.1759, 0.141), (-0.2068, -0.1382, 0.141), (-0.2298, -0.0952, 0.141), (-0.244, -0.04853, 0.141), (-0.2488, 4.795e-07, 0.141), (-0.244, 0.04853, 0.141), (-0.2298, 0.0952, 0.141), (-0.2068, 0.1382, 0.141), (-0.1759, 0.1759, 0.141), (-0.1382, 0.2068, 0.141), (-0.0952, 0.2298, 0.141), (-0.04853, 0.244, 0.141), (-0.08555, 0.2065, 0.1582), (-0.1242, 0.1859, 0.1582), (-0.2192, -0.04361, 0.1582), (-0.2065, -0.08555, 0.1582), (-0.1581, 0.1581, 0.1582), (-0.1859, -0.1242, 0.1582), (-0.1859, 0.1242, 0.1582), (-0.1581, -0.1581, 0.1582), (-0.2065, 0.08555, 0.1582), (-0.1242, -0.1859, 0.1582), (-0.2192, 0.04361, 0.1582), (-0.08555, -0.2065, 0.1582), (-0.2235, 4.635e-07, 0.1582), (-0.04361, 0.2192, 0.1582), (4.417e-08, 0.2235, 0.1582), (-0.04361, -0.2192, 0.1582), (-2.867e-08, -0.2235, 0.1582), (0.04361, -0.2192, 0.1582), (0.08555, -0.2065, 0.1582), (0.1242, -0.1859, 0.1582), (0.1581, -0.1581, 0.1582), (0.2192, 0.04361, 0.1582), (0.2065, 0.08555, 0.1582), (0.04361, 0.2192, 0.1582), (0.1859, 0.1242, 0.1582), (0.1859, -0.1242, 0.1582), (0.1581, 0.1581, 0.1582), (0.2065, -0.08555, 0.1582), (0.1242, 0.1859, 0.1582), (0.2192, -0.04361, 0.1582), (0.08555, 0.2065, 0.1582), (0.2235, 2.645e-07, 0.1582), (-0.06657, 0.1607, 0.1714), (-0.09665, 0.1447, 0.1714), (-0.1706, -0.03394, 0.1714), (-0.1607, -0.06657, 0.1714), (-0.123, 0.123, 0.1714), (-0.1447, -0.09665, 0.1714), (-0.1446, 0.09665, 0.1714), (-0.123, -0.123, 0.1714), (-0.1607, 0.06658, 0.1714), (-0.09665, -0.1446, 0.1714), (-0.1706, 0.03394, 0.1714), (-0.06658, -0.1607, 0.1714), (-0.174, 4.322e-07, 0.1714), (-0.03394, 0.1706, 0.1714), (4.971e-08, 0.174, 0.1714), (-0.03394, -0.1706, 0.1714), (-6.979e-09, -0.174, 0.1714), (0.03394, -0.1706, 0.1714), (0.06658, -0.1607, 0.1714), (0.09665, -0.1446, 0.1714), (0.123, -0.123, 0.1714), (0.1706, 0.03394, 0.1714), (0.1607, 0.06658, 0.1714), (0.03394, 0.1706, 0.1714), (0.1447, 0.09665, 0.1714), (0.1447, -0.09665, 0.1714), (0.123, 0.123, 0.1714), (0.1607, -0.06657, 0.1714), (0.09665, 0.1447, 0.1714), (0.1706, -0.03394, 0.1714), (0.06658, 0.1607, 0.1714), (0.174, 2.773e-07, 0.1714), (-0.08441, -0.08441, 0.169), (-0.08441, -0.08441, 0.5159), (-0.08441, -0.04157, 0.169), (-0.08441, -0.04157, 0.5159), (0.08441, -0.08441, 0.169), (0.08441, -0.08441, 0.5159), (0.08441, -0.04157, 0.169), (0.08441, -0.04157, 0.5159), (-0.07475, -0.08441, 0.5505), (-0.07475, -0.04157, 0.5505), (0.07475, -0.04157, 0.5505), (0.07475, -0.08441, 0.5505), (-0.04944, -0.08441, 0.5761), (-0.04944, -0.04157, 0.5761), (0.04944, -0.04157, 0.5761), (0.04944, -0.08441, 0.5761), (-0.01932, -0.08441, 0.5835), (-0.01932, -0.04157, 0.5835), (0.01932, -0.04157, 0.5835), (0.01932, -0.08441, 0.5835), (-0.08441, 0.03851, 0.169), (-0.08441, 0.03851, 0.5159), (-0.08441, 0.08134, 0.169), (-0.08441, 0.08134, 0.5159), (0.08441, 0.03851, 0.169), (0.08441, 0.03851, 0.5159), (0.08441, 0.08134, 0.169), (0.08441, 0.08134, 0.5159), (-0.07475, 0.03851, 0.5505), (-0.07475, 0.08134, 0.5505), (0.07475, 0.08134, 0.5505), (0.07475, 0.03851, 0.5505), (-0.04944, 0.03851, 0.5761), (-0.04944, 0.08134, 0.5761), (0.04944, 0.08134, 0.5761), (0.04944, 0.03851, 0.5761), (-0.01932, 0.03851, 0.5835), (-0.01932, 0.08134, 0.5835), (0.01932, 0.08134, 0.5835), (0.01932, 0.03851, 0.5835)], [], [(96, 97, 99, 98), (130, 131, 183, 190), (74, 75, 181, 191), (76, 77, 79, 78), (115, 113, 151, 152), (47, 46, 44, 45), (140, 159, 173, 174), (49, 48, 46, 47), (51, 50, 48, 49), (83, 81, 75, 74), (53, 52, 50, 51), (55, 54, 52, 53), (95, 93, 141, 142), (159, 158, 160, 173), (57, 56, 54, 55), (75, 139, 182, 181), (100, 101, 103, 102), (59, 58, 56, 57), (80, 81, 83, 82), (93, 91, 138, 141), (61, 60, 58, 59), (111, 109, 149, 150), (152, 151, 162, 172), (63, 62, 60, 61), (133, 130, 190, 188), (102, 103, 105, 104), (65, 64, 62, 63), (82, 83, 85, 84), (109, 107, 148, 149), (67, 66, 64, 65), (127, 125, 157, 158), (141, 138, 180, 179), (69, 68, 66, 67), (155, 154, 168, 166), (104, 105, 107, 106), (71, 70, 68, 69), (84, 85, 87, 86), (106, 107, 109, 108), (73, 72, 70, 71), (4, 6, 131, 130), (87, 85, 132, 134), (134, 132, 189, 187), (78, 79, 81, 80), (98, 99, 101, 100), (45, 44, 42, 43), (139, 137, 184, 182), (117, 115, 152, 153), (43, 42, 40, 41), (99, 97, 143, 144), (1, 0, 77, 76), (41, 40, 38, 39), (94, 95, 97, 96), (156, 155, 166, 164), (39, 38, 36, 37), (146, 145, 175, 171), (77, 0, 135, 137), (37, 36, 34, 35), (79, 77, 137, 139), (3, 2, 0, 1), (35, 34, 32, 33), (92, 93, 95, 94), (138, 136, 185, 180), (33, 32, 30, 31), (154, 153, 170, 168), (101, 99, 144, 145), (31, 30, 28, 29), (85, 83, 74, 132), (5, 4, 2, 3), (29, 28, 26, 27), (90, 91, 93, 92), (145, 144, 176, 175), (27, 26, 24, 25), (136, 134, 187, 185), (123, 121, 155, 156), (25, 24, 22, 23), (121, 119, 154, 155), (7, 6, 4, 5), (23, 22, 20, 21), (88, 89, 91, 90), (135, 133, 188, 186), (21, 20, 18, 19), (143, 142, 178, 177), (0, 2, 133, 135), (19, 18, 16, 17), (105, 103, 146, 147), (9, 8, 6, 7), (17, 16, 14, 15), (86, 87, 89, 88), (148, 147, 169, 167), (15, 14, 12, 13), (42, 44, 46, 48, 50, 52, 54, 56, 58, 60, 62, 64, 66, 68, 70, 72, 10, 12, 14, 16, 18, 20, 22, 24, 26, 28, 30, 32, 34, 36, 38, 40), (6, 8, 140, 131), (13, 12, 10, 11), (125, 123, 156, 157), (147, 146, 171, 169), (11, 10, 72, 73), (45, 43, 41, 39, 37, 35, 33, 31, 29, 27, 25, 23, 21, 19, 17, 15, 13, 11, 73, 71, 69, 67, 65, 63, 61, 59, 57, 55, 53, 51, 49, 47), (8, 129, 159, 140), (153, 152, 172, 170), (108, 109, 111, 110), (89, 87, 134, 136), (158, 157, 161, 160), (110, 111, 113, 112), (103, 101, 145, 146), (150, 149, 165, 163), (112, 113, 115, 114), (119, 117, 153, 154), (144, 143, 177, 176), (114, 115, 117, 116), (81, 79, 139, 75), (151, 150, 163, 162), (116, 117, 119, 118), (2, 4, 130, 133), (137, 135, 186, 184), (118, 119, 121, 120), (91, 89, 136, 138), (149, 148, 167, 165), (120, 121, 123, 122), (97, 95, 142, 143), (131, 140, 174, 183), (122, 123, 125, 124), (113, 111, 150, 151), (180, 185, 217, 212), (124, 125, 127, 126), (132, 74, 191, 189), (98, 100, 102, 104, 106, 108, 110, 112, 114, 116, 118, 120, 122, 124, 126, 128, 9, 7, 5, 3, 1, 76, 78, 80, 82, 84, 86, 88, 90, 92, 94, 96), (126, 127, 129, 128), (107, 105, 147, 148), (157, 156, 164, 161), (128, 129, 8, 9), (129, 127, 158, 159), (142, 141, 179, 178), (207, 208, 209, 210, 211, 212, 217, 219, 221, 223, 213, 214, 216, 218, 220, 222, 215, 206, 205, 192, 193, 196, 198, 200, 202, 204, 194, 195, 197, 199, 201, 203), (172, 162, 194, 204), (184, 186, 218, 216), (170, 172, 204, 202), (185, 187, 219, 217), (173, 160, 192, 205), (186, 188, 220, 218), (174, 173, 205, 206), (160, 161, 193, 192), (187, 189, 221, 219), (171, 175, 207, 203), (162, 163, 195, 194), (188, 190, 222, 220), (175, 176, 208, 207), (161, 164, 196, 193), (189, 191, 223, 221), (176, 177, 209, 208), (163, 165, 197, 195), (190, 183, 215, 222), (177, 178, 210, 209), (164, 166, 198, 196), (191, 181, 213, 223), (178, 179, 211, 210), (165, 167, 199, 197), (179, 180, 212, 211), (166, 168, 200, 198), (181, 182, 214, 213), (167, 169, 201, 199), (183, 174, 206, 215), (168, 170, 202, 200), (182, 184, 216, 214), (169, 171, 203, 201), (225, 227, 226, 224), (227, 231, 230, 226), (231, 229, 228, 230), (229, 225, 224, 228), (224, 226, 230, 228), (227, 225, 232, 233), (233, 232, 236, 237), (225, 229, 235, 232), (231, 227, 233, 234), (229, 231, 234, 235), (236, 239, 243, 240), (232, 235, 239, 236), (234, 233, 237, 238), (235, 234, 238, 239), (243, 242, 241, 240), (238, 237, 241, 242), (239, 238, 242, 243), (237, 236, 240, 241), (245, 247, 246, 244), (247, 251, 250, 246), (251, 249, 248, 250), (249, 245, 244, 248), (244, 246, 250, 248), (247, 245, 252, 253), (253, 252, 256, 257), (245, 249, 255, 252), (251, 247, 253, 254), (249, 251, 254, 255), (256, 259, 263, 260), (252, 255, 259, 256), (254, 253, 257, 258), (255, 254, 258, 259), (263, 262, 261, 260), (258, 257, 261, 262), (259, 258, 262, 263), (257, 256, 260, 261)])
me_cube_002.materials.append(mat_material)
me_cube_002.use_remesh_preserve_volume = False
me_cube_002.use_remesh_preserve_attributes = False
me_cube_002.use_mirror_vertex_groups = False
me_cube_002.update()
me_cube = bpy.data.meshes.new('Cube')
me_cube.from_pydata([(1.0, 1.0, -1.0), (1.0, -1.0, -1.0), (-1.0, -1.0, -1.0), (-1.0, 1.0, -1.0), (1.0, 1.0, -0.7445), (1.0, -1.0, -0.7445), (-1.0, -1.0, -0.7445), (-1.0, 1.0, -0.7445), (0.7044, 0.7044, -0.6049), (0.7044, -0.7044, -0.6049), (-0.7044, 0.7044, -0.6049), (-0.7044, -0.7044, -0.6049), (3.276e-08, 0.3882, -0.6532), (3.276e-08, 0.3882, -0.4982), (0.07573, 0.3807, -0.6532), (0.07573, 0.3807, -0.4982), (0.1485, 0.3586, -0.6532), (0.1485, 0.3586, -0.4982), (0.2156, 0.3227, -0.6532), (0.2156, 0.3227, -0.4982), (0.2745, 0.2745, -0.6532), (0.2745, 0.2745, -0.4982), (0.3227, 0.2156, -0.6532), (0.3227, 0.2156, -0.4982), (0.3586, 0.1485, -0.6532), (0.3586, 0.1485, -0.4982), (0.3807, 0.07573, -0.6532), (0.3807, 0.07573, -0.4982), (0.3882, 2.242e-07, -0.6532), (0.3882, 2.242e-07, -0.4982), (0.3807, -0.07572, -0.6532), (0.3807, -0.07572, -0.4982), (0.3586, -0.1485, -0.6532), (0.3586, -0.1485, -0.4982), (0.3227, -0.2156, -0.6532), (0.3227, -0.2156, -0.4982), (0.2745, -0.2745, -0.6532), (0.2745, -0.2745, -0.4982), (0.2156, -0.3227, -0.6532), (0.2156, -0.3227, -0.4982), (0.1485, -0.3586, -0.6532), (0.1485, -0.3586, -0.4982), (0.07573, -0.3807, -0.6532), (0.07573, -0.3807, -0.4982), (-9.371e-08, -0.3882, -0.6532), (-9.371e-08, -0.3882, -0.4982), (-0.07573, -0.3807, -0.6532), (-0.07573, -0.3807, -0.4982), (-0.1485, -0.3586, -0.6532), (-0.1485, -0.3586, -0.4982), (-0.2156, -0.3227, -0.6532), (-0.2156, -0.3227, -0.4982), (-0.2745, -0.2745, -0.6532), (-0.2745, -0.2745, -0.4982), (-0.3227, -0.2156, -0.6532), (-0.3227, -0.2156, -0.4982), (-0.3586, -0.1485, -0.6532), (-0.3586, -0.1485, -0.4982), (-0.3807, -0.07572, -0.6532), (-0.3807, -0.07572, -0.4982), (-0.3882, 5.697e-07, -0.6532), (-0.3882, 5.697e-07, -0.4982), (-0.3807, 0.07573, -0.6532), (-0.3807, 0.07573, -0.4982), (-0.3586, 0.1485, -0.6532), (-0.3586, 0.1485, -0.4982), (-0.3227, 0.2156, -0.6532), (-0.3227, 0.2156, -0.4982), (-0.2745, 0.2745, -0.6532), (-0.2745, 0.2745, -0.4982), (-0.2156, 0.3227, -0.6532), (-0.2156, 0.3227, -0.4982), (-0.1485, 0.3586, -0.6532), (-0.1485, 0.3586, -0.4982), (-0.07572, 0.3807, -0.6532), (-0.07572, 0.3807, -0.4982)], [], [(0, 1, 2, 3), (6, 5, 9, 11), (0, 4, 5, 1), (1, 5, 6, 2), (2, 6, 7, 3), (4, 0, 3, 7), (8, 10, 11, 9), (5, 4, 8, 9), (7, 6, 11, 10), (4, 7, 10, 8), (12, 13, 15, 14), (14, 15, 17, 16), (16, 17, 19, 18), (18, 19, 21, 20), (20, 21, 23, 22), (22, 23, 25, 24), (24, 25, 27, 26), (26, 27, 29, 28), (28, 29, 31, 30), (30, 31, 33, 32), (32, 33, 35, 34), (34, 35, 37, 36), (36, 37, 39, 38), (38, 39, 41, 40), (40, 41, 43, 42), (42, 43, 45, 44), (44, 45, 47, 46), (46, 47, 49, 48), (48, 49, 51, 50), (50, 51, 53, 52), (52, 53, 55, 54), (54, 55, 57, 56), (56, 57, 59, 58), (58, 59, 61, 60), (60, 61, 63, 62), (62, 63, 65, 64), (64, 65, 67, 66), (66, 67, 69, 68), (68, 69, 71, 70), (70, 71, 73, 72), (15, 13, 75, 73, 71, 69, 67, 65, 63, 61, 59, 57, 55, 53, 51, 49, 47, 45, 43, 41, 39, 37, 35, 33, 31, 29, 27, 25, 23, 21, 19, 17), (72, 73, 75, 74), (74, 75, 13, 12), (12, 14, 16, 18, 20, 22, 24, 26, 28, 30, 32, 34, 36, 38, 40, 42, 44, 46, 48, 50, 52, 54, 56, 58, 60, 62, 64, 66, 68, 70, 72, 74)])
me_cube.materials.append(mat_material)
me_cube.use_remesh_preserve_volume = False
me_cube.use_remesh_preserve_attributes = False
me_cube.use_mirror_vertex_groups = False
me_cube.update()

# ---- objects
ob_cube_006 = bpy.data.objects.new('Cube.006', me_cube_008)
ob_cube_005 = bpy.data.objects.new('Cube.005', me_cube_007)
ob_cube_004 = bpy.data.objects.new('Cube.004', me_cube_006)
ob_cube_003 = bpy.data.objects.new('Cube.003', me_cube_005)
ob_cylinder = bpy.data.objects.new('Cylinder', me_cylinder_001)
ob_cube_002 = bpy.data.objects.new('Cube.002', me_cube_003)
ob_cube_001 = bpy.data.objects.new('Cube.001', me_cube_002)
ob_cube = bpy.data.objects.new('Cube', me_cube)
ob_lamp = bpy.data.objects.new('Lamp', light_lamp)
ob_camera = bpy.data.objects.new('Camera', cam_camera)

# ---- transforms, parenting, visibility, modifiers, constraints
ob_cube_006.location = (-0.01524, 0.1342, 3.87)
ob_cube_006.rotation_euler = (0.0, -0.0, -1.571)
ob_cube_006.scale = (0.03685, 0.03685, 0.03685)
ob_cube_006.lineart.crease_threshold = 0.0
ob_cube_005.location = (-0.01524, -0.1344, 3.87)
ob_cube_005.rotation_euler = (0.0, -6.283, -4.712)
ob_cube_005.scale = (0.03685, 0.03685, 0.03685)
ob_cube_005.lineart.crease_threshold = 0.0
ob_cube_004.location = (0.1191, -9.062e-05, 3.87)
ob_cube_004.rotation_euler = (0.0, -6.283, -3.142)
ob_cube_004.scale = (0.03685, 0.03685, 0.03685)
ob_cube_004.lineart.crease_threshold = 0.0
ob_cube_003.location = (-0.1496, -9.062e-05, 3.87)
ob_cube_003.scale = (0.03685, 0.03685, 0.03685)
ob_cube_003.lineart.crease_threshold = 0.0
ob_cylinder.location = (0.0001275, 0.001172, 2.252)
ob_cylinder.rotation_euler = (1.571, -0.0, 0.0)
ob_cylinder.scale = (0.1534, 0.1534, 0.1945)
ob_cylinder.lineart.crease_threshold = 0.0
_m = ob_cylinder.modifiers.new('Mirror', 'MIRROR')
_m.use_axis = (False, False, True)
_m.use_clip = True
ob_cube_002.location = (0.0, 0.0, 0.9995)
ob_cube_002.lineart.crease_threshold = 0.0
_m = ob_cube_002.modifiers.new('Mirror', 'MIRROR')
_m.use_axis = (False, True, False)
ob_cube_001.location = (0.0, 0.0, 0.4985)
ob_cube_001.lock_rotations_4d = False
ob_cube_001.empty_display_type = 'ARROWS'
ob_cube_001.lineart.crease_threshold = 0.0
ob_cube.location = (0.0, 0.0, 1.0)
ob_cube.lock_rotations_4d = False
ob_cube.empty_display_type = 'ARROWS'
ob_cube.lineart.crease_threshold = 0.0
ob_lamp.location = (4.076, 1.005, 5.904)
ob_lamp.rotation_euler = (0.6503, 0.05522, 1.866)
ob_lamp.lock_rotations_4d = False
ob_lamp.empty_display_type = 'ARROWS'
ob_lamp.color = (0.0, 0.0, 0.0, 0.0)
ob_lamp.lineart.crease_threshold = 0.0
ob_camera.location = (7.481, -6.508, 5.344)
ob_camera.rotation_euler = (1.109, 0.01082, 0.8149)
ob_camera.lock_rotations_4d = False
ob_camera.empty_display_type = 'ARROWS'
ob_camera.color = (0.0, 0.0, 0.0, 0.0)
ob_camera.display_type = 'WIRE'
ob_camera.lineart.crease_threshold = 0.0

# ---- collection membership
col_collection_1.objects.link(ob_cube_006)
col_collection_1.objects.link(ob_cube_005)
col_collection_1.objects.link(ob_cube_004)
col_collection_1.objects.link(ob_cube_003)
col_collection_1.objects.link(ob_cylinder)
col_collection_1.objects.link(ob_cube_002)
col_collection_1.objects.link(ob_cube_001)
col_collection_1.objects.link(ob_cube)
col_collection_1.objects.link(ob_lamp)
col_collection_1.objects.link(ob_camera)

# ---- scene / render settings (as saved in the file)
scene.camera = ob_camera
scene.frame_start = 1; scene.frame_end = 250; scene.frame_set(1)
scene.render.engine = 'BLENDER_EEVEE_NEXT'
scene.render.resolution_percentage = 50
scene.render.dither_intensity = 0.0
scene.cycles.use_denoising = False
scene.cycles.samples = 128
scene.cycles.sampling_pattern = 'TABULATED_SOBOL'
scene.cycles.light_sampling_threshold = 0.0
scene.cycles.use_adaptive_sampling = False
scene.cycles.use_light_tree = False
scene.cycles.blur_glossy = 0.0
scene.cycles.sample_clamp_indirect = 0.0
scene.view_settings.view_transform = 'Standard'
bpy.context.view_layer.update()
